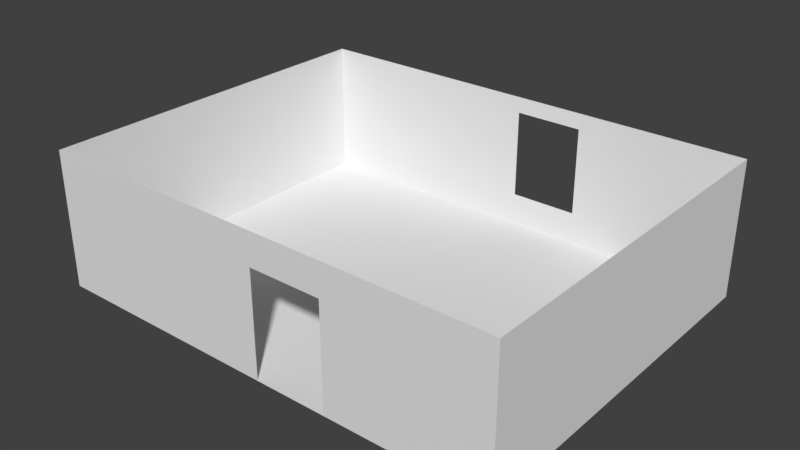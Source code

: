 # Source: Dorm_BaseMesh_0.1.blend  (saved by Blender 2.78.0; exported with 4.5.12 LTS)
import bpy
from mathutils import Matrix  # noqa: F401  (used for matrix-valued properties, if any)

bpy.ops.wm.read_factory_settings(use_empty=True)
scene = bpy.context.scene
scene.name = 'Scene'

# ---- collections
col_collection_1 = bpy.data.collections.new('Collection 1'); scene.collection.children.link(col_collection_1)

# ---- world
world_world = bpy.data.worlds.new('World'); scene.world = world_world
world_world.color = (0.05088, 0.05088, 0.05088)
world_world.use_sun_shadow = False
world_world.sun_shadow_jitter_overblur = 0.0
world_world.cycles.sampling_method = 'MANUAL'

# ---- meshes
me_plane_006 = bpy.data.meshes.new('Plane.006')
me_plane_006.from_pydata([(4.768e-07, -4.0, -1.5), (4.768e-07, 4.0, -1.5), (4.768e-07, -4.0, 1.5), (4.768e-07, 4.0, 1.5), (-0.01, -4.0, -1.5), (-0.01, 4.0, -1.5), (-0.01, -4.0, 1.5), (-0.01, 4.0, 1.5)], [], [(3, 2, 0, 1), (7, 5, 4, 6), (1, 0, 4, 5), (2, 3, 7, 6), (3, 1, 5, 7), (0, 2, 6, 4)])
_uv = me_plane_006.uv_layers.new(name='UVMap')
_uv.uv.foreach_set('vector', [0.9999, 0.2917, 6.823e-05, 0.2917, 6.123e-05, 6.123e-05, 0.9999, 6.123e-05, 1.0, 0.5833, 0.9999, 0.2917, 6.823e-05, 0.2917, 7.524e-05, 0.5833, 0.9999, 0.2904, 6.123e-05, 0.2904, 6.123e-05, 0.2904, 0.9999, 0.2904, 6.823e-05, 0.5821, 0.9999, 0.5821, 0.9999, 0.5821, 6.823e-05, 0.5821, 0.9999, 0.5821, 0.9999, 0.2904, 0.9999, 0.2904, 0.9999, 0.5821, 6.123e-05, 0.2904, 6.823e-05, 0.5821, 6.823e-05, 0.5821, 6.123e-05, 0.2904])
me_plane_006.use_remesh_preserve_volume = False
me_plane_006.use_remesh_preserve_attributes = False
me_plane_006.use_mirror_vertex_groups = False
me_plane_006.update()
me_plane_005 = bpy.data.meshes.new('Plane.005')
me_plane_005.from_pydata([(-4.768e-07, 4.0, -1.5), (-4.768e-07, -4.0, 1.5), (-4.768e-07, 4.0, 1.5), (-4.768e-07, -4.0, -1.5), (0.01, 4.0, -1.5), (0.01, -4.0, 1.5), (0.01, 4.0, 1.5), (0.01, -4.0, -1.5)], [], [(1, 2, 0, 3), (5, 7, 4, 6), (3, 0, 4, 7), (2, 1, 5, 6), (0, 2, 6, 4), (1, 3, 7, 5)])
_uv = me_plane_005.uv_layers.new(name='UVMap')
_uv.uv.foreach_set('vector', [0.9999, 0.2917, 6.823e-05, 0.2917, 6.123e-05, 6.123e-05, 0.9999, 6.123e-05, 1.0, 0.5833, 0.9999, 0.2917, 6.823e-05, 0.2917, 7.524e-05, 0.5833, 0.9999, 0.2904, 6.123e-05, 0.2904, 6.123e-05, 0.2904, 0.9999, 0.2904, 6.823e-05, 0.5821, 0.9999, 0.5821, 0.9999, 0.5821, 6.823e-05, 0.5821, 0.9999, 0.5821, 0.9999, 0.2904, 0.9999, 0.2904, 0.9999, 0.5821, 6.123e-05, 0.2904, 6.823e-05, 0.5821, 6.823e-05, 0.5821, 6.123e-05, 0.2904])
me_plane_005.use_remesh_preserve_volume = False
me_plane_005.use_remesh_preserve_attributes = False
me_plane_005.use_mirror_vertex_groups = False
me_plane_005.update()
me_plane = bpy.data.meshes.new('Plane')
me_plane.from_pydata([(-5.153, -4.02, 0.0), (5.143, -4.02, 0.0), (-5.153, 3.99, 0.0), (5.143, 3.99, 0.0)], [], [(0, 1, 3, 2)])
_uv = me_plane.uv_layers.new(name='UVMap')
_uv.uv.foreach_set('vector', [8.818e-05, 8.841e-05, 0.9999, 8.818e-05, 0.9999, 0.7777, 8.827e-05, 0.7777])
me_plane.use_remesh_preserve_volume = False
me_plane.use_remesh_preserve_attributes = False
me_plane.use_mirror_vertex_groups = False
me_plane.update()
me_plane_001 = bpy.data.meshes.new('Plane.001')
me_plane_001.from_pydata([(-5.027, 0.0, -1.547), (-5.027, 0.0, 1.453), (5.259, 0.0, 1.453), (0.1732, 0.0, -1.547), (1.773, 0.0, -1.547), (0.1732, 0.0, 1.453), (1.773, 0.0, 1.453), (5.259, 0.0, 0.7526), (-5.027, 0.0, 0.7526), (0.1732, 0.0, 0.7526), (1.773, 0.0, 0.7526), (5.259, 0.0, -1.547), (-5.027, -0.01, -1.547), (-5.027, -0.01, 1.453), (5.259, -0.01, 1.453), (0.1732, -0.01, -1.547), (1.773, -0.01, -1.547), (0.1732, -0.01, 1.453), (1.773, -0.01, 1.453), (5.259, -0.01, 0.7526), (-5.027, -0.01, 0.7526), (0.1732, -0.01, 0.7526), (1.773, -0.01, 0.7526), (5.259, -0.01, -1.547)], [], [(0, 8, 9, 3), (8, 1, 5, 9), (4, 10, 7, 11), (9, 5, 6, 10), (10, 6, 2, 7), (12, 15, 21, 20), (20, 21, 17, 13), (16, 23, 19, 22), (21, 22, 18, 17), (22, 19, 14, 18), (0, 3, 15, 12), (5, 1, 13, 17), (6, 5, 17, 18), (9, 10, 22, 21), (3, 9, 21, 15), (10, 4, 16, 22), (8, 0, 12, 20), (4, 11, 23, 16), (11, 7, 19, 23), (2, 6, 18, 14), (1, 8, 20, 13), (7, 2, 14, 19)])
_uv = me_plane_001.uv_layers.new(name='UVMap')
_uv.uv.foreach_set('vector', [5.424e-05, 5.4e-05, 5.406e-05, 0.2236, 0.5056, 0.2236, 0.5056, 5.463e-05, 5.406e-05, 0.2236, 5.4e-05, 0.2917, 0.5056, 0.2917, 0.5056, 0.2236, 0.6611, 5.573e-05, 0.6611, 0.2236, 0.9999, 0.2236, 0.9999, 5.543e-05, 0.5056, 0.2236, 0.5056, 0.2917, 0.6611, 0.2917, 0.6611, 0.2236, 0.6611, 0.2236, 0.6611, 0.2917, 0.9999, 0.2917, 0.9999, 0.2236, 5.4e-05, 0.2917, 0.5056, 0.2917, 0.5056, 0.5153, 5.382e-05, 0.5153, 5.382e-05, 0.5153, 0.5056, 0.5153, 0.5056, 0.5833, 5.376e-05, 0.5833, 0.6611, 0.2917, 0.9999, 0.2917, 0.9999, 0.5153, 0.6611, 0.5153, 0.5056, 0.5153, 0.6611, 0.5153, 0.6611, 0.5833, 0.5056, 0.5833, 0.6611, 0.5153, 0.9999, 0.5153, 0.9999, 0.5833, 0.6611, 0.5833, 5.424e-05, 0.2929, 0.5056, 0.2929, 0.5056, 0.2929, 5.424e-05, 0.2929, 0.5056, 0.5845, 5.4e-05, 0.5845, 5.4e-05, 0.5845, 0.5056, 0.5845, 0.6611, 0.5845, 0.5056, 0.5845, 0.5056, 0.5845, 0.6611, 0.5845, 0.5056, 0.5165, 0.6611, 0.5165, 0.6611, 0.5165, 0.5056, 0.5165, 0.5056, 0.2929, 0.5056, 0.5165, 0.5056, 0.5165, 0.5056, 0.2929, 0.6611, 0.5165, 0.6611, 0.2929, 0.6611, 0.2929, 0.6611, 0.5165, 5.406e-05, 0.5165, 5.424e-05, 0.2929, 5.424e-05, 0.2929, 5.406e-05, 0.5165, 0.6611, 0.2929, 0.9999, 0.2929, 0.9999, 0.2929, 0.6611, 0.2929, 0.9999, 0.2929, 0.9999, 0.5165, 0.9999, 0.5165, 0.9999, 0.2929, 0.9999, 0.5845, 0.6611, 0.5845, 0.6611, 0.5845, 0.9999, 0.5845, 5.4e-05, 0.5845, 5.406e-05, 0.5165, 5.406e-05, 0.5165, 5.4e-05, 0.5845, 0.9999, 0.5165, 0.9999, 0.5845, 0.9999, 0.5845, 0.9999, 0.5165])
me_plane_001.use_remesh_preserve_volume = False
me_plane_001.use_remesh_preserve_attributes = False
me_plane_001.use_mirror_vertex_groups = False
me_plane_001.update()
me_plane_004 = bpy.data.meshes.new('Plane.004')
me_plane_004.from_pydata([(-5.368, -4.768e-07, -1.459), (4.917, -4.768e-07, -1.459), (-5.368, -4.768e-07, 1.541), (1.275, -4.768e-07, -1.459), (-0.2256, -4.768e-07, -1.459), (4.917, -4.768e-07, 1.541), (1.275, -4.768e-07, 1.541), (-0.2256, -4.768e-07, 1.541), (-5.368, -4.768e-07, -0.7591), (4.917, -4.768e-07, -0.7591), (1.275, -4.768e-07, -0.7591), (-0.2256, -4.768e-07, -0.7591), (-5.368, -4.768e-07, 1.191), (4.917, -4.768e-07, 1.191), (1.275, -4.768e-07, 1.191), (-0.2256, -4.768e-07, 1.191), (-5.368, 0.01, -1.459), (4.917, 0.01, -1.459), (-5.368, 0.01, 1.541), (1.275, 0.01, -1.459), (-0.2256, 0.01, -1.459), (4.917, 0.01, 1.541), (1.275, 0.01, 1.541), (-0.2256, 0.01, 1.541), (-5.368, 0.01, -0.7591), (4.917, 0.01, -0.7591), (1.275, 0.01, -0.7591), (-0.2256, 0.01, -0.7591), (-5.368, 0.01, 1.191), (4.917, 0.01, 1.191), (1.275, 0.01, 1.191), (-0.2256, 0.01, 1.191)], [], [(20, 16, 24, 27), (5, 6, 14, 13), (1, 9, 10, 3), (14, 6, 7, 15), (3, 10, 11, 4), (14, 10, 9, 13), (12, 8, 11, 15), (7, 2, 12, 15), (4, 0, 16, 20), (21, 29, 30, 22), (17, 19, 26, 25), (30, 31, 23, 22), (19, 20, 27, 26), (30, 29, 25, 26), (28, 31, 27, 24), (18, 23, 31, 28), (2, 7, 23, 18), (0, 8, 24, 16), (3, 4, 20, 19), (6, 5, 21, 22), (7, 6, 22, 23), (4, 11, 8, 0), (8, 12, 28, 24), (13, 9, 25, 29), (10, 14, 30, 26), (15, 11, 27, 31), (11, 10, 26, 27), (1, 3, 19, 17), (9, 1, 17, 25), (12, 2, 18, 28), (5, 13, 29, 21), (14, 15, 31, 30)])
_uv = me_plane_004.uv_layers.new(name='UVMap')
_uv.uv.foreach_set('vector', [0.5, 0.2917, 5.4e-05, 0.2917, 5.4e-05, 0.3597, 0.5, 0.3597, 0.9999, 0.2917, 0.6458, 0.2917, 0.6458, 0.2577, 0.9999, 0.2577, 0.9999, 5.414e-05, 0.9999, 0.0681, 0.6458, 0.0681, 0.6458, 5.409e-05, 0.6458, 0.2577, 0.6458, 0.2917, 0.5, 0.2917, 0.5, 0.2577, 0.6458, 5.409e-05, 0.6458, 0.0681, 0.5, 0.0681, 0.5, 5.405e-05, 0.6458, 0.2577, 0.6458, 0.0681, 0.9999, 0.0681, 0.9999, 0.2577, 5.4e-05, 0.2577, 5.409e-05, 0.0681, 0.5, 0.0681, 0.5, 0.2577, 0.5, 0.2917, 5.4e-05, 0.2917, 5.4e-05, 0.2577, 0.5, 0.2577, 0.5, 0.2926, 5.409e-05, 0.2926, 5.409e-05, 0.2926, 0.5, 0.2926, 0.9999, 0.5833, 0.9999, 0.5493, 0.6458, 0.5493, 0.6458, 0.5833, 0.9999, 0.2917, 0.6458, 0.2917, 0.6458, 0.3597, 0.9999, 0.3597, 0.6458, 0.5493, 0.5, 0.5493, 0.5, 0.5833, 0.6458, 0.5833, 0.6458, 0.2917, 0.5, 0.2917, 0.5, 0.3597, 0.6458, 0.3597, 0.6458, 0.5493, 0.9999, 0.5493, 0.9999, 0.3597, 0.6458, 0.3597, 5.391e-05, 0.5493, 0.5, 0.5493, 0.5, 0.3597, 5.4e-05, 0.3597, 5.391e-05, 0.5833, 0.5, 0.5833, 0.5, 0.5493, 5.391e-05, 0.5493, 5.4e-05, 0.5842, 0.5, 0.5842, 0.5, 0.5842, 5.4e-05, 0.5842, 5.409e-05, 0.2926, 5.409e-05, 0.3606, 5.409e-05, 0.3606, 5.409e-05, 0.2926, 0.6458, 0.2926, 0.5, 0.2926, 0.5, 0.2926, 0.6458, 0.2926, 0.6458, 0.5842, 0.9999, 0.5842, 0.9999, 0.5842, 0.6458, 0.5842, 0.5, 0.5842, 0.6458, 0.5842, 0.6458, 0.5842, 0.5, 0.5842, 0.5, 5.405e-05, 0.5, 0.0681, 5.409e-05, 0.0681, 5.409e-05, 5.4e-05, 5.409e-05, 0.3606, 5.4e-05, 0.5502, 5.4e-05, 0.5502, 5.409e-05, 0.3606, 0.9999, 0.5502, 0.9999, 0.3606, 0.9999, 0.3606, 0.9999, 0.5502, 0.6458, 0.3606, 0.6458, 0.5502, 0.6458, 0.5502, 0.6458, 0.3606, 0.5, 0.5502, 0.5, 0.3606, 0.5, 0.3606, 0.5, 0.5502, 0.5, 0.3606, 0.6458, 0.3606, 0.6458, 0.3606, 0.5, 0.3606, 0.9999, 0.2926, 0.6458, 0.2926, 0.6458, 0.2926, 0.9999, 0.2926, 0.9999, 0.3606, 0.9999, 0.2926, 0.9999, 0.2926, 0.9999, 0.3606, 5.4e-05, 0.5502, 5.4e-05, 0.5842, 5.4e-05, 0.5842, 5.4e-05, 0.5502, 0.9999, 0.5842, 0.9999, 0.5502, 0.9999, 0.5502, 0.9999, 0.5842, 0.6458, 0.5502, 0.5, 0.5502, 0.5, 0.5502, 0.6458, 0.5502])
me_plane_004.use_remesh_preserve_volume = False
me_plane_004.use_remesh_preserve_attributes = False
me_plane_004.use_mirror_vertex_groups = False
me_plane_004.update()

# ---- objects
ob_dormwall_b = bpy.data.objects.new('DormWall_B', me_plane_006)
ob_dormwall_d = bpy.data.objects.new('DormWall_D', me_plane_005)
ob_dormfloor = bpy.data.objects.new('DormFloor', me_plane)
ob_dormwall_a = bpy.data.objects.new('DormWall_A', me_plane_001)
ob_dormwall_c = bpy.data.objects.new('DormWall_C', me_plane_004)

# ---- transforms, parenting, visibility, modifiers, constraints
ob_dormwall_b.location = (-5.143, -0.01, 1.5)
ob_dormwall_b.lineart.crease_threshold = 0.0
ob_dormwall_d.location = (5.133, -0.02, 1.5)
ob_dormwall_d.lineart.crease_threshold = 0.0
ob_dormfloor.location = (0.0, 0.0, 0.0)
ob_dormfloor.lineart.crease_threshold = 0.0
ob_dormwall_a.location = (-0.1261, -4.01, 1.547)
ob_dormwall_a.lineart.crease_threshold = 0.0
ob_dormwall_c.location = (0.2256, 3.98, 1.459)
ob_dormwall_c.lineart.crease_threshold = 0.0

# ---- collection membership
col_collection_1.objects.link(ob_dormwall_b)
col_collection_1.objects.link(ob_dormwall_d)
col_collection_1.objects.link(ob_dormfloor)
col_collection_1.objects.link(ob_dormwall_a)
col_collection_1.objects.link(ob_dormwall_c)

# ---- scene / render settings (as saved in the file)
scene.frame_start = 1; scene.frame_end = 250; scene.frame_set(1)
scene.render.engine = 'BLENDER_EEVEE_NEXT'
scene.render.resolution_percentage = 50
scene.render.dither_intensity = 0.0
scene.cycles.use_denoising = False
scene.cycles.samples = 128
scene.cycles.sampling_pattern = 'TABULATED_SOBOL'
scene.cycles.light_sampling_threshold = 0.0
scene.cycles.use_adaptive_sampling = False
scene.cycles.use_light_tree = False
scene.cycles.blur_glossy = 0.0
scene.cycles.sample_clamp_indirect = 0.0
scene.view_settings.view_transform = 'Standard'
bpy.context.view_layer.update()

# ---- added for rendering (the .blend has no active camera and no usable light): camera, sun
cam_auto = bpy.data.cameras.new('AutoCamera')
cam_auto.lens = 50.0
cam_auto.sensor_width = 36.0
cam_auto.clip_end = 1000.0
ob_auto_camera = bpy.data.objects.new('AutoCamera', cam_auto)
scene.collection.objects.link(ob_auto_camera)
ob_auto_camera.location = (12.3793, -14.8761, 11.4074)
ob_auto_camera.rotation_euler = (1.09748, -7.21219e-08, 0.694738)
scene.camera = ob_auto_camera
light_auto_sun = bpy.data.lights.new('AutoSun', 'SUN')
light_auto_sun.energy = 3.0
light_auto_sun.angle = 0.0523599
ob_auto_sun = bpy.data.objects.new('AutoSun', light_auto_sun)
scene.collection.objects.link(ob_auto_sun)
ob_auto_sun.rotation_euler = (0.872665, 0.174533, 0.523599)
bpy.context.view_layer.update()

